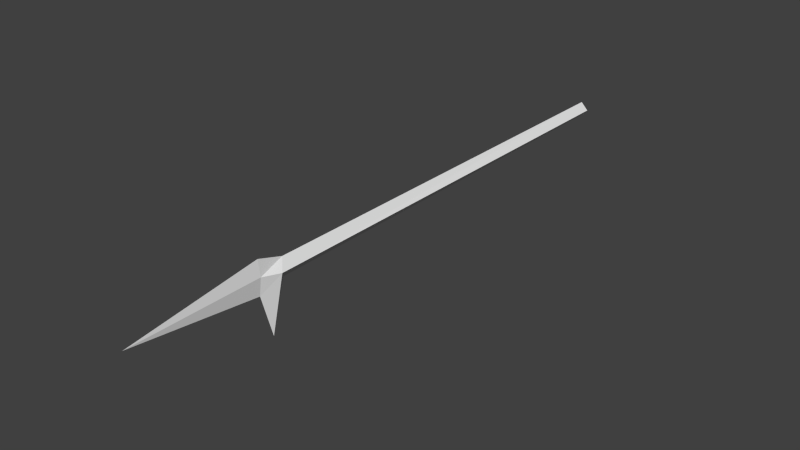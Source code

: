 # Source: halbard.blend  (saved by Blender 2.69.0; exported with 4.5.12 LTS)
import bpy
from mathutils import Matrix  # noqa: F401  (used for matrix-valued properties, if any)

bpy.ops.wm.read_factory_settings(use_empty=True)
scene = bpy.context.scene
scene.name = 'Scene'

# ---- collections
col_collection_9 = bpy.data.collections.new('Collection 9'); scene.collection.children.link(col_collection_9)

# ---- world
world_world = bpy.data.worlds.new('World'); scene.world = world_world
world_world.color = (0.05088, 0.05088, 0.05088)
world_world.use_sun_shadow = False
world_world.sun_shadow_jitter_overblur = 0.0
world_world.cycles.sampling_method = 'MANUAL'
world_world.cycles.sample_map_resolution = 256

# ---- meshes
me_mesh_it23_dmspritedef = bpy.data.meshes.new('MESH_IT23_DMSPRITEDEF')
me_mesh_it23_dmspritedef.from_pydata([(0.0, -0.6091, 2.658), (0.0, -0.1652, 2.784), (0.07739, -0.000165, 2.595), (0.0, -0.09465, 2.513), (-0.07983, -0.000165, 2.595), (-0.02466, 0.0223, 2.784), (1e-06, 7.9e-05, 4.144), (0.0, -0.6091, 2.658), (0.0, -0.1652, 2.784), (0.07739, -0.000165, 2.595), (0.0, -0.09465, 2.513), (-0.07983, -0.000165, 2.595), (1e-06, 7.9e-05, 4.144), (0.0, -0.6091, 2.658), (0.0, -0.1652, 2.784), (1e-06, 7.9e-05, 4.144), (0.0, 0.1832, 2.784), (0.02393, 0.0223, 2.784), (0.0, -0.6091, 2.658), (1e-06, 7.9e-05, 4.144), (0.0, 0.1832, 2.784), (0.0, -0.1652, 2.784), (-0.02466, 0.0223, 2.784), (0.02393, 0.0223, 2.784), (0.0, 0.097, 2.513), (0.0, 0.1832, 2.784), (0.02393, 0.0223, 2.784), (-0.07983, -0.000165, 2.595), (-0.02466, 0.0223, 2.784), (0.0, 0.097, 2.513), (-0.02466, 0.0223, 2.784), (0.0, 0.097, 2.513), (0.0, 0.1832, 2.784), (0.02393, 0.0223, 2.784), (0.07739, -0.000165, 2.595), (-0.07983, -0.000165, 2.595), (-0.02466, 0.0223, 2.784), (0.0, 0.097, 2.513), (0.0, -0.1652, 2.784), (0.07739, -0.000165, 2.595), (-0.07983, -0.000165, 2.595), (-0.02466, 0.0223, 2.784), (0.0, 0.097, 2.513), (0.02393, 0.0223, 2.784), (0.0, -0.1652, 2.784), (0.07739, 7.9e-05, -2.136), (0.0, 0.07967, -2.136), (-0.07983, 7.9e-05, -2.136), (0.0, -0.07731, -2.136), (0.07739, 7.9e-05, -2.136), (0.0, 0.07967, -2.136), (-0.07983, 7.9e-05, -2.136), (0.0, -0.07731, -2.136), (0.0, -0.09465, 2.513), (0.07739, 7.9e-05, -2.136), (0.0, 0.07967, -2.136), (-0.07983, 7.9e-05, -2.136), (0.0, -0.07731, -2.136), (0.0, -0.09465, 2.513), (0.07739, 7.9e-05, -2.136), (0.0, 0.07967, -2.136), (-0.07983, 7.9e-05, -2.136), (0.0, -0.07731, -2.136), (0.07739, -0.000165, 2.595), (0.0, -0.09465, 2.513), (-0.07983, -0.000165, 2.595), (0.0, 0.097, 2.513), (0.07739, 7.9e-05, -2.136), (-0.07983, 7.9e-05, -2.136), (0.07739, -0.000165, 2.595), (-0.07983, -0.000165, 2.595), (0.0, 0.097, 2.513), (0.07739, -0.000165, 2.595), (-0.07983, -0.000165, 2.595), (0.0, 0.097, 2.513)], [], [(1, 0, 2), (9, 7, 3), (10, 13, 4), (11, 18, 8), (6, 5, 14), (12, 21, 17), (22, 15, 16), (20, 19, 23), (38, 30, 35), (25, 24, 36), (40, 41, 31), (32, 26, 37), (42, 33, 34), (39, 43, 44), (27, 28, 29), (46, 45, 47), (48, 51, 49), (66, 63, 50), (54, 55, 69), (72, 53, 59), (52, 67, 58), (64, 65, 57), (56, 62, 70), (73, 71, 61), (60, 68, 74)])
_uv = me_mesh_it23_dmspritedef.uv_layers.new(name='UVMap')
_uv.uv.foreach_set('vector', [0.6914, 0.4141, 0.5156, 0.8203, 0.4688, 0.1797, 0.4688, 0.1797, 0.5156, 0.8203, 0.4062, 0.3086, 0.4062, 0.3086, 0.5156, 0.8203, 0.4688, 0.1797, 0.4688, 0.1797, 0.5156, 0.8203, 0.6914, 0.4141, 0.4961, 0.8516, 0.5391, 0.03125, 0.1992, 0.03516, 0.4961, 0.8516, 0.1992, 0.03516, 0.5391, 0.04297, 0.5391, 0.03125, 0.4961, 0.8516, 0.8281, 0.03516, 0.8281, 0.03516, 0.4961, 0.8516, 0.5391, 0.04297, 1.0, 0.0, 0.4609, 0.0, 0.5312, 0.7773, 0.0, 0.0, 0.2695, 1.0, 0.4609, 0.0, 0.5312, 0.7773, 0.4609, 0.0, 0.2695, 1.0, 0.0, 0.0, 0.4609, 0.0, 0.2695, 1.0, 0.2695, 1.0, 0.4609, 0.0, 0.5312, 0.7773, 0.5312, 0.7773, 0.4609, 0.0, 1.0, 0.0, 0.5312, 0.7773, 0.4609, 0.0, 0.2695, 1.0, 1.0, 0.0, 0.4922, 0.0, 0.4922, 0.0, 0.0, 0.0, 0.4922, 0.0, 0.4922, 0.0, 1.0, 0.9766, 0.4922, 1.0, 1.0, 0.0, 0.4922, 0.0, 1.0, 0.0, 0.4922, 1.0, 0.4922, 1.0, 0.0, 0.9766, 0.4922, 0.0, 0.0, 0.0, 0.4922, 0.0, 0.0, 0.9766, 0.0, 0.9766, 0.4922, 1.0, 0.0, 0.0, 0.4922, 0.0, 0.0, 0.0, 0.4922, 1.0, 0.4922, 1.0, 1.0, 0.9766, 0.4922, 0.0, 1.0, 0.0, 0.4922, 0.0, 1.0, 0.9766])
me_mesh_it23_dmspritedef.use_remesh_preserve_volume = False
me_mesh_it23_dmspritedef.use_remesh_preserve_attributes = False
me_mesh_it23_dmspritedef.use_mirror_vertex_groups = False
me_mesh_it23_dmspritedef.update()

# ---- objects
ob_mesh_it23_dmspritedef = bpy.data.objects.new('MESH_IT23_DMSPRITEDEF', me_mesh_it23_dmspritedef)

# ---- transforms, parenting, visibility, modifiers, constraints
ob_mesh_it23_dmspritedef.location = (0.0, 0.0, 0.0)
ob_mesh_it23_dmspritedef.rotation_euler = (1.571, -0.0, 0.0)
ob_mesh_it23_dmspritedef.lineart.crease_threshold = 0.0

# ---- collection membership
col_collection_9.objects.link(ob_mesh_it23_dmspritedef)

# ---- scene / render settings (as saved in the file)
scene.frame_start = 1; scene.frame_end = 250; scene.frame_set(29)
scene.render.engine = 'BLENDER_EEVEE_NEXT'
scene.render.image_settings.color_mode = 'RGB'
scene.render.image_settings.compression = 90
scene.render.resolution_percentage = 50
scene.render.dither_intensity = 0.0
scene.cycles.use_denoising = False
scene.cycles.samples = 10
scene.cycles.sampling_pattern = 'TABULATED_SOBOL'
scene.cycles.light_sampling_threshold = 0.0
scene.cycles.use_adaptive_sampling = False
scene.cycles.use_light_tree = False
scene.cycles.blur_glossy = 0.0
scene.cycles.volume_bounces = 1
scene.cycles.pixel_filter_type = 'GAUSSIAN'
scene.cycles.sample_clamp_indirect = 0.0
scene.view_settings.view_transform = 'Standard'
bpy.context.view_layer.update()

# ---- added for rendering (the .blend has no active camera and no usable light): camera, sun
cam_auto = bpy.data.cameras.new('AutoCamera')
cam_auto.lens = 50.0
cam_auto.sensor_width = 36.0
cam_auto.clip_end = 1000.0
ob_auto_camera = bpy.data.objects.new('AutoCamera', cam_auto)
scene.collection.objects.link(ob_auto_camera)
ob_auto_camera.location = (5.85663, -8.03319, 4.47334)
ob_auto_camera.rotation_euler = (1.09748, -7.21219e-08, 0.694738)
scene.camera = ob_auto_camera
light_auto_sun = bpy.data.lights.new('AutoSun', 'SUN')
light_auto_sun.energy = 3.0
light_auto_sun.angle = 0.0523599
ob_auto_sun = bpy.data.objects.new('AutoSun', light_auto_sun)
scene.collection.objects.link(ob_auto_sun)
ob_auto_sun.rotation_euler = (0.872665, 0.174533, 0.523599)
bpy.context.view_layer.update()
